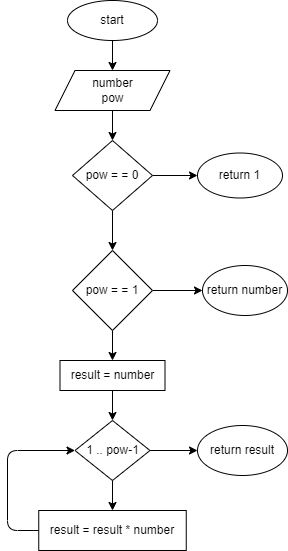

The diagram above was exported from draw.io. Its source (the exported page's mxGraphModel, read from the mxfile embedded in the PNG):
<mxGraphModel dx="779" dy="287" grid="1" gridSize="10" guides="1" tooltips="1" connect="1" arrows="1" fold="1" page="1" pageScale="1" pageWidth="850" pageHeight="1100" math="0" shadow="0">
  <root>
    <mxCell id="0" />
    <mxCell id="1" parent="0" />
    <mxCell id="4" value="" style="edgeStyle=none;html=1;" edge="1" parent="1" source="2" target="3">
      <mxGeometry relative="1" as="geometry" />
    </mxCell>
    <mxCell id="2" value="start" style="ellipse;whiteSpace=wrap;html=1;" vertex="1" parent="1">
      <mxGeometry x="190" y="30" width="90" height="40" as="geometry" />
    </mxCell>
    <mxCell id="6" value="" style="edgeStyle=none;html=1;" edge="1" parent="1" source="3" target="5">
      <mxGeometry relative="1" as="geometry" />
    </mxCell>
    <mxCell id="3" value="number&lt;br&gt;pow" style="shape=parallelogram;perimeter=parallelogramPerimeter;whiteSpace=wrap;html=1;fixedSize=1;" vertex="1" parent="1">
      <mxGeometry x="177.5" y="100" width="115" height="40" as="geometry" />
    </mxCell>
    <mxCell id="8" value="" style="edgeStyle=none;html=1;" edge="1" parent="1" source="5" target="7">
      <mxGeometry relative="1" as="geometry" />
    </mxCell>
    <mxCell id="21" value="" style="edgeStyle=none;html=1;" edge="1" parent="1" source="5" target="20">
      <mxGeometry relative="1" as="geometry" />
    </mxCell>
    <mxCell id="5" value="pow = = 0" style="rhombus;whiteSpace=wrap;html=1;" vertex="1" parent="1">
      <mxGeometry x="195" y="170" width="80" height="70" as="geometry" />
    </mxCell>
    <mxCell id="10" value="" style="edgeStyle=none;html=1;" edge="1" parent="1" source="7" target="9">
      <mxGeometry relative="1" as="geometry" />
    </mxCell>
    <mxCell id="19" value="" style="edgeStyle=none;html=1;" edge="1" parent="1" source="7" target="18">
      <mxGeometry relative="1" as="geometry" />
    </mxCell>
    <mxCell id="7" value="pow = = 1" style="rhombus;whiteSpace=wrap;html=1;" vertex="1" parent="1">
      <mxGeometry x="195" y="280" width="80" height="80" as="geometry" />
    </mxCell>
    <mxCell id="12" value="" style="edgeStyle=none;html=1;" edge="1" parent="1" source="9" target="11">
      <mxGeometry relative="1" as="geometry" />
    </mxCell>
    <mxCell id="9" value="result = number" style="whiteSpace=wrap;html=1;" vertex="1" parent="1">
      <mxGeometry x="182.5" y="390" width="105" height="30" as="geometry" />
    </mxCell>
    <mxCell id="14" value="" style="edgeStyle=none;html=1;" edge="1" parent="1" source="11" target="13">
      <mxGeometry relative="1" as="geometry" />
    </mxCell>
    <mxCell id="17" value="" style="edgeStyle=none;html=1;" edge="1" parent="1" source="11" target="16">
      <mxGeometry relative="1" as="geometry" />
    </mxCell>
    <mxCell id="11" value="1 .. pow-1" style="rhombus;whiteSpace=wrap;html=1;" vertex="1" parent="1">
      <mxGeometry x="197.5" y="450" width="75" height="60" as="geometry" />
    </mxCell>
    <mxCell id="15" style="edgeStyle=none;html=1;exitX=0;exitY=0.5;exitDx=0;exitDy=0;entryX=0;entryY=0.5;entryDx=0;entryDy=0;" edge="1" parent="1" source="13" target="11">
      <mxGeometry relative="1" as="geometry">
        <Array as="points">
          <mxPoint x="130" y="560" />
          <mxPoint x="130" y="480" />
        </Array>
      </mxGeometry>
    </mxCell>
    <mxCell id="13" value="result = result * number" style="whiteSpace=wrap;html=1;" vertex="1" parent="1">
      <mxGeometry x="161.25" y="540" width="147.5" height="40" as="geometry" />
    </mxCell>
    <mxCell id="16" value="return result" style="ellipse;whiteSpace=wrap;html=1;" vertex="1" parent="1">
      <mxGeometry x="320" y="455" width="90" height="50" as="geometry" />
    </mxCell>
    <mxCell id="18" value="return number" style="ellipse;whiteSpace=wrap;html=1;" vertex="1" parent="1">
      <mxGeometry x="325" y="295" width="85" height="50" as="geometry" />
    </mxCell>
    <mxCell id="20" value="return 1" style="ellipse;whiteSpace=wrap;html=1;" vertex="1" parent="1">
      <mxGeometry x="320" y="182.5" width="85" height="45" as="geometry" />
    </mxCell>
  </root>
</mxGraphModel>